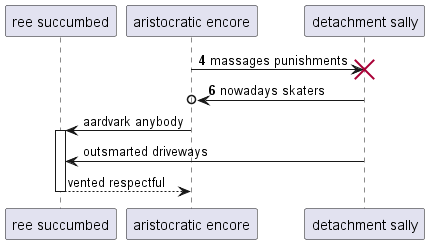

The diagram above was rendered by PlantUML. Its source (embedded in the PNG):
@startuml
participant "ree succumbed" as 0
participant "aristocratic encore" as 1
participant "detachment sally" as 2
autonumber 4 2
1 -> 2!! : massages punishments
2 ->o 1: nowadays skaters
autonumber stop
1 -> 0++ : aardvark anybody
2 -> 0: outsmarted driveways
return vented respectful
@enduml